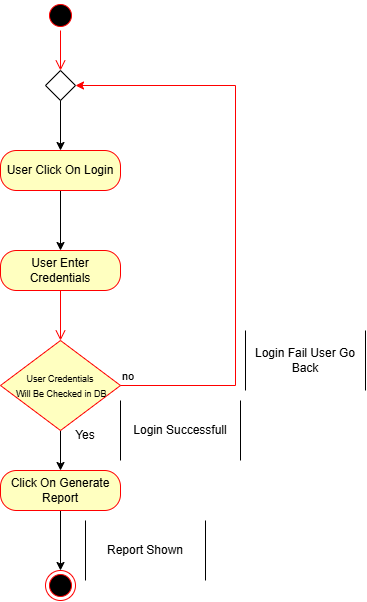

The diagram above was exported from draw.io. Its source (the exported page's mxGraphModel, read from the mxfile embedded in the PNG):
<mxGraphModel dx="860" dy="624" grid="1" gridSize="10" guides="1" tooltips="1" connect="1" arrows="1" fold="1" page="1" pageScale="1" pageWidth="850" pageHeight="1100" math="0" shadow="0">
  <root>
    <mxCell id="0" />
    <mxCell id="1" parent="0" />
    <mxCell id="jn3a3us38jo81IRcZLi2-1" parent="1" style="ellipse;html=1;shape=startState;fillColor=#000000;strokeColor=#ff0000;" value="" vertex="1">
      <mxGeometry height="30" width="30" x="160" y="70" as="geometry" />
    </mxCell>
    <mxCell id="jn3a3us38jo81IRcZLi2-2" edge="1" parent="1" source="jn3a3us38jo81IRcZLi2-1" style="edgeStyle=orthogonalEdgeStyle;html=1;verticalAlign=bottom;endArrow=open;endSize=8;strokeColor=#ff0000;rounded=0;entryX=0.5;entryY=0;entryDx=0;entryDy=0;" target="jn3a3us38jo81IRcZLi2-11" value="">
      <mxGeometry relative="1" as="geometry">
        <mxPoint x="175" y="170" as="targetPoint" />
      </mxGeometry>
    </mxCell>
    <mxCell id="jn3a3us38jo81IRcZLi2-6" edge="1" parent="1" style="edgeStyle=orthogonalEdgeStyle;rounded=0;orthogonalLoop=1;jettySize=auto;html=1;" target="jn3a3us38jo81IRcZLi2-4">
      <mxGeometry relative="1" as="geometry">
        <mxPoint x="175" y="260" as="sourcePoint" />
      </mxGeometry>
    </mxCell>
    <mxCell id="jn3a3us38jo81IRcZLi2-4" parent="1" style="rounded=1;whiteSpace=wrap;html=1;arcSize=40;fontColor=#000000;fillColor=#ffffc0;strokeColor=#ff0000;" value="User Enter Credentials" vertex="1">
      <mxGeometry height="40" width="120" x="115" y="320" as="geometry" />
    </mxCell>
    <mxCell id="jn3a3us38jo81IRcZLi2-5" edge="1" parent="1" source="jn3a3us38jo81IRcZLi2-4" style="edgeStyle=orthogonalEdgeStyle;html=1;verticalAlign=bottom;endArrow=open;endSize=8;strokeColor=#ff0000;rounded=0;entryX=0.5;entryY=0;entryDx=0;entryDy=0;" target="jn3a3us38jo81IRcZLi2-7" value="">
      <mxGeometry relative="1" as="geometry">
        <mxPoint x="175" y="420" as="targetPoint" />
      </mxGeometry>
    </mxCell>
    <mxCell id="jn3a3us38jo81IRcZLi2-30" edge="1" parent="1" source="jn3a3us38jo81IRcZLi2-7" style="edgeStyle=orthogonalEdgeStyle;rounded=0;orthogonalLoop=1;jettySize=auto;html=1;" target="jn3a3us38jo81IRcZLi2-28" value="">
      <mxGeometry relative="1" as="geometry" />
    </mxCell>
    <mxCell id="jn3a3us38jo81IRcZLi2-7" parent="1" style="rhombus;whiteSpace=wrap;html=1;fontColor=#000000;fillColor=#ffffc0;strokeColor=#ff0000;" value="&lt;font style=&quot;font-size: 9px;&quot;&gt;User Credentials&lt;/font&gt;&lt;div&gt;&lt;font style=&quot;font-size: 9px;&quot;&gt;&amp;nbsp;Will Be Checked in DB&lt;/font&gt;&lt;/div&gt;" vertex="1">
      <mxGeometry height="90" width="120" x="115" y="410" as="geometry" />
    </mxCell>
    <mxCell id="jn3a3us38jo81IRcZLi2-8" edge="1" parent="1" source="jn3a3us38jo81IRcZLi2-7" style="html=1;align=left;verticalAlign=bottom;endArrow=classic;strokeColor=#ff0000;rounded=0;endFill=1;edgeStyle=elbowEdgeStyle;elbow=vertical;entryX=1;entryY=0.5;entryDx=0;entryDy=0;" target="jn3a3us38jo81IRcZLi2-11" value="no">
      <mxGeometry relative="1" x="-1" as="geometry">
        <Array as="points">
          <mxPoint x="350" y="455" />
        </Array>
        <mxPoint x="250.29999999999995" y="215.62999999999988" as="targetPoint" />
      </mxGeometry>
    </mxCell>
    <mxCell id="UXa8DpR8nKG8tsPE5Klo-2" edge="1" parent="1" source="jn3a3us38jo81IRcZLi2-11" style="edgeStyle=orthogonalEdgeStyle;rounded=0;orthogonalLoop=1;jettySize=auto;html=1;" target="UXa8DpR8nKG8tsPE5Klo-1" value="">
      <mxGeometry relative="1" as="geometry" />
    </mxCell>
    <mxCell id="jn3a3us38jo81IRcZLi2-11" parent="1" style="rhombus;" value="" vertex="1">
      <mxGeometry height="30" width="30" x="160" y="140" as="geometry" />
    </mxCell>
    <mxCell id="jn3a3us38jo81IRcZLi2-14" parent="1" style="shape=partialRectangle;whiteSpace=wrap;html=1;bottom=0;top=0;fillColor=none;" value="Login Fail User Go Back" vertex="1">
      <mxGeometry height="60" width="120" x="360" y="400" as="geometry" />
    </mxCell>
    <mxCell id="jn3a3us38jo81IRcZLi2-15" parent="1" style="shape=partialRectangle;whiteSpace=wrap;html=1;bottom=0;top=0;fillColor=none;" value="Login Successfull" vertex="1">
      <mxGeometry height="60" width="120" x="235" y="470" as="geometry" />
    </mxCell>
    <mxCell id="jn3a3us38jo81IRcZLi2-18" parent="1" style="ellipse;html=1;shape=endState;fillColor=#000000;strokeColor=#ff0000;" value="" vertex="1">
      <mxGeometry height="30" width="30" x="160" y="640" as="geometry" />
    </mxCell>
    <mxCell id="jn3a3us38jo81IRcZLi2-44" edge="1" parent="1" source="jn3a3us38jo81IRcZLi2-28" style="edgeStyle=orthogonalEdgeStyle;rounded=0;orthogonalLoop=1;jettySize=auto;html=1;" value="">
      <mxGeometry relative="1" as="geometry">
        <mxPoint x="175" y="640" as="targetPoint" />
      </mxGeometry>
    </mxCell>
    <mxCell id="jn3a3us38jo81IRcZLi2-28" parent="1" style="rounded=1;whiteSpace=wrap;html=1;arcSize=40;fontColor=#000000;fillColor=#ffffc0;strokeColor=#ff0000;" value="Click On Generate Report" vertex="1">
      <mxGeometry height="40" width="120" x="115" y="540" as="geometry" />
    </mxCell>
    <mxCell id="jn3a3us38jo81IRcZLi2-46" parent="1" style="shape=partialRectangle;whiteSpace=wrap;html=1;bottom=0;top=0;fillColor=none;" value="Report Shown" vertex="1">
      <mxGeometry height="60" width="120" x="200" y="590" as="geometry" />
    </mxCell>
    <mxCell id="UXa8DpR8nKG8tsPE5Klo-1" parent="1" style="rounded=1;whiteSpace=wrap;html=1;arcSize=40;fontColor=#000000;fillColor=#ffffc0;strokeColor=#ff0000;" value="User Click On Login" vertex="1">
      <mxGeometry height="40" width="120" x="115" y="220" as="geometry" />
    </mxCell>
    <mxCell id="UXa8DpR8nKG8tsPE5Klo-3" parent="1" style="text;html=1;whiteSpace=wrap;strokeColor=none;fillColor=none;align=center;verticalAlign=middle;rounded=0;" value="Yes" vertex="1">
      <mxGeometry height="30" width="60" x="170" y="490" as="geometry" />
    </mxCell>
  </root>
</mxGraphModel>